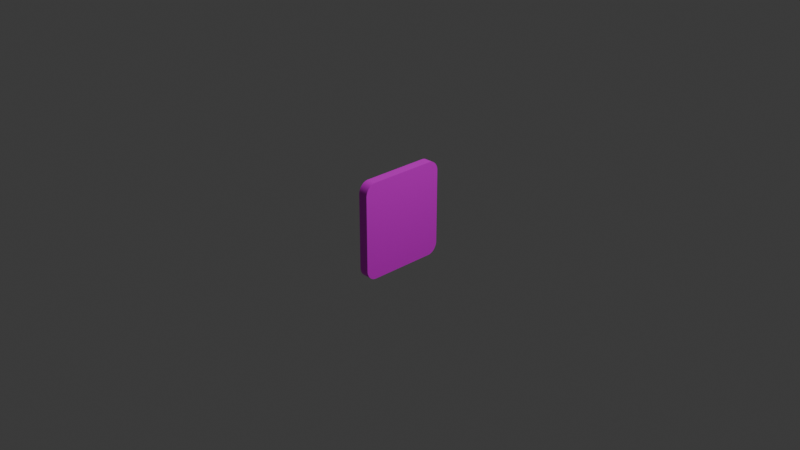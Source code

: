# Source: rickpic.blend  (saved by Blender 4.4.32; exported with 4.5.12 LTS)
import bpy
from mathutils import Matrix  # noqa: F401  (used for matrix-valued properties, if any)

bpy.ops.wm.read_factory_settings(use_empty=True)
scene = bpy.context.scene
scene.name = 'Scene'

# ---- collections
col_collection = bpy.data.collections.new('Collection'); scene.collection.children.link(col_collection)

# ---- images (referenced by path relative to the original .blend; pixels are not part of the script)
import os
ASSET_DIR = os.environ.get("B2B_ASSET_DIR", "")  # directory of the original .blend (textures are referenced by path, not embedded)
HERE = os.path.dirname(os.path.abspath(__file__))  # packed textures are extracted next to this script under _unpacked/

def load_image(name, relpath, width, height, colorspace="sRGB"):
    """Load a texture the original file referenced (path relative to the .blend, or extracted next to this script)."""
    p = next((c for c in (os.path.join(HERE, relpath), os.path.join(ASSET_DIR, relpath)) if relpath and os.path.exists(c)), "")
    if p:
        img = bpy.data.images.load(p, check_existing=True)
        img.name = name
    else:  # same state as the original file: an image datablock whose file is absent (Cycles renders it pink)
        img = bpy.data.images.new(name, width, height)
        img.source = "FILE"
        img.filepath = "//" + (relpath or name)
    img.colorspace_settings.name = colorspace
    return img
img_ricknmorty_png = load_image('ricknmorty.png', 'ricknmorty.png', 1024, 1024, 'sRGB')
img_oak_wood_png = load_image('oak-wood.png', 'oak-wood.png', 1024, 1024, 'sRGB')

# ---- materials (node trees are filled in below, after node groups)
mat_material = bpy.data.materials.new('Material')
mat_material.alpha_threshold = 0.0
mat_material.roughness = 0.5
mat_material.line_color = (0.0, 0.0, 0.0, 1.0)
mat_material_001 = bpy.data.materials.new('Material.001')

# ---- material node trees
mat_material.use_nodes = True; mat_material.node_tree.nodes.clear()
_N = mat_material.node_tree.nodes; _L = mat_material.node_tree.links
n0 = _N.new('ShaderNodeOutputMaterial'); n0.name = 'Material Output'; n0.location = (300, 300)
n1 = _N.new('ShaderNodeBsdfPrincipled'); n1.name = 'Principled BSDF'; n1.location = (10, 300)
n1.inputs[3].default_value = 1.45
n2 = _N.new('ShaderNodeTexImage'); n2.name = 'Image Texture'; n2.location = (-280, 275)
n2.image = img_ricknmorty_png
_L.new(n1.outputs[0], n0.inputs[0])
_L.new(n2.outputs[0], n1.inputs[0])
n0.is_active_output = True
mat_material_001.use_nodes = True; mat_material_001.node_tree.nodes.clear()
_N = mat_material_001.node_tree.nodes; _L = mat_material_001.node_tree.links
n0 = _N.new('ShaderNodeBsdfPrincipled'); n0.name = 'Principled BSDF'; n0.location = (10, 300)
n1 = _N.new('ShaderNodeOutputMaterial'); n1.name = 'Material Output'; n1.location = (300, 300)
n2 = _N.new('ShaderNodeTexImage'); n2.name = 'Image Texture'; n2.location = (-280, 275)
n2.image = img_oak_wood_png
_L.new(n0.outputs[0], n1.inputs[0])
_L.new(n2.outputs[0], n0.inputs[0])
n1.is_active_output = True

# ---- world
world_world = bpy.data.worlds.new('World'); scene.world = world_world
world_world.use_nodes = True; world_world.node_tree.nodes.clear()
_N = world_world.node_tree.nodes; _L = world_world.node_tree.links
n0 = _N.new('ShaderNodeOutputWorld'); n0.name = 'World Output'; n0.location = (300, 300)
n1 = _N.new('ShaderNodeBackground'); n1.name = 'Background'; n1.location = (10, 300)
n1.inputs[0].default_value = (0.05088, 0.05088, 0.05088, 1.0)
_L.new(n1.outputs[0], n0.inputs[0])
n0.is_active_output = True
world_world.color = (0.05088, 0.05088, 0.05088)
world_world.sun_shadow_jitter_overblur = 0.0

# ---- cameras
cam_camera = bpy.data.cameras.new('Camera')
cam_camera.clip_end = 100.0
cam_camera.ortho_scale = 7.314

# ---- lights
light_light = bpy.data.lights.new('Light', 'POINT')
light_light.energy = 1000.0
light_light.shadow_soft_size = 0.1

# ---- meshes
me_cube = bpy.data.meshes.new('Cube')
me_cube.from_pydata([(0.8697, 0.8184, 0.7581), (0.8697, 0.7581, 0.8184), (0.8697, 0.818, 0.768), (0.8697, 0.8172, 0.7734), (0.8697, 0.8158, 0.7787), (0.8697, 0.814, 0.7839), (0.8697, 0.8117, 0.7888), (0.8697, 0.8088, 0.7935), (0.8697, 0.8056, 0.7979), (0.8697, 0.8019, 0.8019), (0.8697, 0.7979, 0.8056), (0.8697, 0.7935, 0.8088), (0.8697, 0.7888, 0.8117), (0.8697, 0.7839, 0.814), (0.8697, 0.7787, 0.8158), (0.8697, 0.7734, 0.8172), (0.8697, 0.768, 0.818), (0.8697, 0.7581, -0.8184), (0.8697, 0.8184, -0.7581), (0.8697, 0.768, -0.818), (0.8697, 0.7734, -0.8172), (0.8697, 0.7787, -0.8158), (0.8697, 0.7839, -0.814), (0.8697, 0.7888, -0.8117), (0.8697, 0.7935, -0.8088), (0.8697, 0.7979, -0.8056), (0.8697, 0.8019, -0.8019), (0.8697, 0.8056, -0.7979), (0.8697, 0.8088, -0.7935), (0.8697, 0.8117, -0.7888), (0.8697, 0.814, -0.7839), (0.8697, 0.8158, -0.7787), (0.8697, 0.8172, -0.7734), (0.8697, 0.818, -0.768), (0.8697, -0.7581, 0.8184), (0.8697, -0.8184, 0.7581), (0.8697, -0.768, 0.818), (0.8697, -0.7734, 0.8172), (0.8697, -0.7787, 0.8158), (0.8697, -0.7839, 0.814), (0.8697, -0.7888, 0.8117), (0.8697, -0.7935, 0.8088), (0.8697, -0.7979, 0.8056), (0.8697, -0.8019, 0.8019), (0.8697, -0.8056, 0.7979), (0.8697, -0.8088, 0.7935), (0.8697, -0.8117, 0.7888), (0.8697, -0.814, 0.7839), (0.8697, -0.8158, 0.7787), (0.8697, -0.8172, 0.7734), (0.8697, -0.818, 0.768), (0.8697, -0.8184, -0.7581), (0.8697, -0.7581, -0.8184), (0.8697, -0.818, -0.768), (0.8697, -0.8172, -0.7734), (0.8697, -0.8158, -0.7787), (0.8697, -0.814, -0.7839), (0.8697, -0.8117, -0.7888), (0.8697, -0.8088, -0.7935), (0.8697, -0.8056, -0.7979), (0.8697, -0.8019, -0.8019), (0.8697, -0.7979, -0.8056), (0.8697, -0.7935, -0.8088), (0.8697, -0.7888, -0.8117), (0.8697, -0.7839, -0.814), (0.8697, -0.7787, -0.8158), (0.8697, -0.7734, -0.8172), (0.8697, -0.768, -0.818), (-0.8697, 0.7626, 1.0), (-0.8697, 1.0, 0.7626), (-0.8697, 0.7859, 0.9989), (-0.8697, 0.8089, 0.9954), (-0.8697, 0.8315, 0.9898), (-0.8697, 0.8534, 0.9819), (-0.8697, 0.8745, 0.972), (-0.8697, 0.8945, 0.96), (-0.8697, 0.9132, 0.9461), (-0.8697, 0.9305, 0.9305), (-0.8697, 0.9461, 0.9132), (-0.8697, 0.96, 0.8945), (-0.8697, 0.972, 0.8745), (-0.8697, 0.9819, 0.8534), (-0.8697, 0.9898, 0.8315), (-0.8697, 0.9954, 0.8089), (-0.8697, 0.9989, 0.7859), (-0.8697, 1.0, -0.7626), (-0.8697, 0.7626, -1.0), (-0.8697, 0.9989, -0.7859), (-0.8697, 0.9954, -0.8089), (-0.8697, 0.9898, -0.8315), (-0.8697, 0.9819, -0.8534), (-0.8697, 0.972, -0.8745), (-0.8697, 0.96, -0.8945), (-0.8697, 0.9461, -0.9132), (-0.8697, 0.9305, -0.9305), (-0.8697, 0.9132, -0.9461), (-0.8697, 0.8945, -0.96), (-0.8697, 0.8745, -0.972), (-0.8697, 0.8534, -0.9819), (-0.8697, 0.8315, -0.9898), (-0.8697, 0.8089, -0.9954), (-0.8697, 0.7859, -0.9989), (-0.8697, -1.0, 0.7626), (-0.8697, -0.7626, 1.0), (-0.8697, -0.9989, 0.7859), (-0.8697, -0.9954, 0.8089), (-0.8697, -0.9898, 0.8315), (-0.8697, -0.9819, 0.8534), (-0.8697, -0.972, 0.8745), (-0.8697, -0.96, 0.8945), (-0.8697, -0.9461, 0.9132), (-0.8697, -0.9305, 0.9305), (-0.8697, -0.9132, 0.9461), (-0.8697, -0.8945, 0.96), (-0.8697, -0.8745, 0.972), (-0.8697, -0.8534, 0.9819), (-0.8697, -0.8315, 0.9898), (-0.8697, -0.8089, 0.9954), (-0.8697, -0.7859, 0.9989), (-0.8697, -0.7626, -1.0), (-0.8697, -1.0, -0.7626), (-0.8697, -0.7859, -0.9989), (-0.8697, -0.8089, -0.9954), (-0.8697, -0.8315, -0.9898), (-0.8697, -0.8534, -0.9819), (-0.8697, -0.8745, -0.972), (-0.8697, -0.8945, -0.96), (-0.8697, -0.9132, -0.9461), (-0.8697, -0.9305, -0.9305), (-0.8697, -0.9461, -0.9132), (-0.8697, -0.96, -0.8945), (-0.8697, -0.972, -0.8745), (-0.8697, -0.9819, -0.8534), (-0.8697, -0.9898, -0.8315), (-0.8697, -0.9954, -0.8089), (-0.8697, -0.9989, -0.7859), (0.8697, 0.7859, -0.9989), (0.8697, 0.7626, -1.0), (0.8697, 0.8089, -0.9954), (0.8697, 0.8315, -0.9898), (0.8697, 0.8534, -0.9819), (0.8697, 0.8745, -0.972), (0.8697, 0.8945, -0.96), (0.8697, 0.9132, -0.9461), (0.8697, 0.9305, -0.9305), (0.8697, 0.9461, -0.9132), (0.8697, 0.96, -0.8945), (0.8697, 0.972, -0.8745), (0.8697, 0.9819, -0.8534), (0.8697, 0.9898, -0.8315), (0.8697, 0.9954, -0.8089), (0.8697, 0.9989, -0.7859), (0.8697, 1.0, -0.7626), (0.8697, -0.7859, 0.9989), (0.8697, -0.7626, 1.0), (0.8697, -0.8089, 0.9954), (0.8697, -0.8315, 0.9898), (0.8697, -0.8534, 0.9819), (0.8697, -0.8745, 0.972), (0.8697, -0.8945, 0.96), (0.8697, -0.9132, 0.9461), (0.8697, -0.9305, 0.9305), (0.8697, -0.9461, 0.9132), (0.8697, -0.96, 0.8945), (0.8697, -0.972, 0.8745), (0.8697, -0.9819, 0.8534), (0.8697, -0.9898, 0.8315), (0.8697, -0.9954, 0.8089), (0.8697, -0.9989, 0.7859), (0.8697, -1.0, 0.7626), (0.8697, -0.7626, -1.0), (0.8697, -0.7859, -0.9989), (0.8697, -0.8089, -0.9954), (0.8697, -0.8315, -0.9898), (0.8697, -0.8534, -0.9819), (0.8697, -0.8745, -0.972), (0.8697, -0.8945, -0.96), (0.8697, -0.9132, -0.9461), (0.8697, -0.9305, -0.9305), (0.8697, -0.9461, -0.9132), (0.8697, -0.96, -0.8945), (0.8697, -0.972, -0.8745), (0.8697, -0.9819, -0.8534), (0.8697, -0.9898, -0.8315), (0.8697, -0.9954, -0.8089), (0.8697, -0.9989, -0.7859), (0.8697, -1.0, -0.7626), (0.8697, 0.7626, 1.0), (0.8697, 0.7859, 0.9989), (0.8697, 0.8089, 0.9954), (0.8697, 0.8315, 0.9898), (0.8697, 0.8534, 0.9819), (0.8697, 0.8745, 0.972), (0.8697, 0.8945, 0.96), (0.8697, 0.9132, 0.9461), (0.8697, 0.9305, 0.9305), (0.8697, 0.9461, 0.9132), (0.8697, 0.96, 0.8945), (0.8697, 0.972, 0.8745), (0.8697, 0.9819, 0.8534), (0.8697, 0.9898, 0.8315), (0.8697, 0.9954, 0.8089), (0.8697, 0.9989, 0.7859), (0.8697, 1.0, 0.7626)], [], [(86, 137, 170, 119), (119, 121, 122, 123, 124, 125, 126, 127, 128, 129, 130, 131, 132, 133, 134, 135, 120, 102, 104, 105, 106, 107, 108, 109, 110, 111, 112, 113, 114, 115, 116, 117, 118, 103, 68, 70, 71, 72, 73, 74, 75, 76, 77, 78, 79, 80, 81, 82, 83, 84, 69, 85, 87, 88, 89, 90, 91, 92, 93, 94, 95, 96, 97, 98, 99, 100, 101, 86), (186, 169, 102, 120), (187, 68, 103, 154), (17, 19, 20, 21, 22, 23, 24, 25, 26, 27, 28, 29, 30, 31, 32, 33, 18, 0, 2, 3, 4, 5, 6, 7, 8, 9, 10, 11, 12, 13, 14, 15, 16, 1, 34, 36, 37, 38, 39, 40, 41, 42, 43, 44, 45, 46, 47, 48, 49, 50, 35, 51, 53, 54, 55, 56, 57, 58, 59, 60, 61, 62, 63, 64, 65, 66, 67, 52), (137, 86, 101, 136), (136, 101, 100, 138), (138, 100, 99, 139), (139, 99, 98, 140), (140, 98, 97, 141), (141, 97, 96, 142), (142, 96, 95, 143), (143, 95, 94, 144), (144, 94, 93, 145), (145, 93, 92, 146), (146, 92, 91, 147), (147, 91, 90, 148), (148, 90, 89, 149), (149, 89, 88, 150), (150, 88, 87, 151), (151, 87, 85, 152), (154, 103, 118, 153), (153, 118, 117, 155), (155, 117, 116, 156), (156, 116, 115, 157), (157, 115, 114, 158), (158, 114, 113, 159), (159, 113, 112, 160), (160, 112, 111, 161), (161, 111, 110, 162), (162, 110, 109, 163), (163, 109, 108, 164), (164, 108, 107, 165), (165, 107, 106, 166), (166, 106, 105, 167), (167, 105, 104, 168), (168, 104, 102, 169), (119, 170, 171, 121), (121, 171, 172, 122), (122, 172, 173, 123), (123, 173, 174, 124), (124, 174, 175, 125), (125, 175, 176, 126), (126, 176, 177, 127), (127, 177, 178, 128), (128, 178, 179, 129), (129, 179, 180, 130), (130, 180, 181, 131), (131, 181, 182, 132), (132, 182, 183, 133), (133, 183, 184, 134), (134, 184, 185, 135), (135, 185, 186, 120), (68, 187, 188, 70), (70, 188, 189, 71), (71, 189, 190, 72), (72, 190, 191, 73), (73, 191, 192, 74), (74, 192, 193, 75), (75, 193, 194, 76), (76, 194, 195, 77), (77, 195, 196, 78), (78, 196, 197, 79), (79, 197, 198, 80), (80, 198, 199, 81), (81, 199, 200, 82), (82, 200, 201, 83), (83, 201, 202, 84), (84, 202, 203, 69), (85, 69, 203, 152), (19, 17, 137, 136), (20, 19, 136, 138), (21, 20, 138, 139), (22, 21, 139, 140), (23, 22, 140, 141), (24, 23, 141, 142), (25, 24, 142, 143), (26, 25, 143, 144), (27, 26, 144, 145), (28, 27, 145, 146), (29, 28, 146, 147), (30, 29, 147, 148), (31, 30, 148, 149), (32, 31, 149, 150), (33, 32, 150, 151), (18, 33, 151, 152), (36, 34, 154, 153), (37, 36, 153, 155), (38, 37, 155, 156), (39, 38, 156, 157), (40, 39, 157, 158), (41, 40, 158, 159), (42, 41, 159, 160), (43, 42, 160, 161), (44, 43, 161, 162), (45, 44, 162, 163), (46, 45, 163, 164), (47, 46, 164, 165), (48, 47, 165, 166), (49, 48, 166, 167), (50, 49, 167, 168), (35, 50, 168, 169), (52, 67, 171, 170), (67, 66, 172, 171), (66, 65, 173, 172), (65, 64, 174, 173), (64, 63, 175, 174), (63, 62, 176, 175), (62, 61, 177, 176), (61, 60, 178, 177), (60, 59, 179, 178), (59, 58, 180, 179), (58, 57, 181, 180), (57, 56, 182, 181), (56, 55, 183, 182), (55, 54, 184, 183), (54, 53, 185, 184), (53, 51, 186, 185), (1, 16, 188, 187), (16, 15, 189, 188), (15, 14, 190, 189), (14, 13, 191, 190), (13, 12, 192, 191), (12, 11, 193, 192), (11, 10, 194, 193), (10, 9, 195, 194), (9, 8, 196, 195), (8, 7, 197, 196), (7, 6, 198, 197), (6, 5, 199, 198), (5, 4, 200, 199), (4, 3, 201, 200), (3, 2, 202, 201), (2, 0, 203, 202), (0, 18, 152, 203), (17, 52, 170, 137), (34, 1, 187, 154), (51, 35, 169, 186)])
me_cube.polygons.foreach_set('material_index', [1, 1, 1, 1, 0, 1, 1, 1, 1, 1, 1, 1, 1, 1, 1, 1, 1, 1, 1, 1, 1, 1, 1, 1, 1, 1, 1, 1, 1, 1, 1, 1, 1, 1, 1, 1, 1, 1, 1, 1, 1, 1, 1, 1, 1, 1, 1, 1, 1, 1, 1, 1, 1, 1, 1, 1, 1, 1, 1, 1, 1, 1, 1, 1, 1, 1, 1, 1, 1, 1, 1, 1, 1, 1, 1, 1, 1, 1, 1, 1, 1, 1, 1, 1, 1, 1, 1, 1, 1, 1, 1, 1, 1, 1, 1, 1, 1, 1, 1, 1, 1, 1, 1, 1, 1, 1, 1, 1, 1, 1, 1, 1, 1, 1, 1, 1, 1, 1, 1, 1, 1, 1, 1, 1, 1, 1, 1, 1, 1, 1, 1, 1, 1, 1, 1, 1, 1, 1])
_uv = me_cube.uv_layers.new(name='UVMap')
_uv.uv.foreach_set('vector', [0.125, 0.5297, 0.375, 0.5297, 0.375, 0.7203, 0.125, 0.7203, 0.375, 0.02968, 0.3751, 0.02677, 0.3756, 0.02389, 0.3763, 0.02106, 0.3773, 0.01832, 0.3785, 0.01569, 0.38, 0.01319, 0.3817, 0.01085, 0.3837, 0.008692, 0.3858, 0.006736, 0.3882, 0.005001, 0.3907, 0.003504, 0.3933, 0.002259, 0.3961, 0.001278, 0.3989, 0.0005702, 0.4018, 0.0001429, 0.4047, 0.0, 0.5953, 0.0, 0.5982, 0.0001429, 0.6011, 0.0005702, 0.6039, 0.001278, 0.6067, 0.002259, 0.6093, 0.003504, 0.6118, 0.005001, 0.6142, 0.006736, 0.6163, 0.008692, 0.6183, 0.01085, 0.62, 0.01319, 0.6215, 0.01569, 0.6227, 0.01832, 0.6237, 0.02106, 0.6244, 0.02389, 0.6249, 0.02677, 0.625, 0.02968, 0.625, 0.2203, 0.6249, 0.2232, 0.6244, 0.2261, 0.6237, 0.2289, 0.6227, 0.2317, 0.6215, 0.2343, 0.62, 0.2368, 0.6183, 0.2392, 0.6163, 0.2413, 0.6142, 0.2433, 0.6118, 0.245, 0.6093, 0.2465, 0.6067, 0.2477, 0.6039, 0.2487, 0.6011, 0.2494, 0.5982, 0.2499, 0.5953, 0.25, 0.4047, 0.25, 0.4018, 0.2499, 0.3989, 0.2494, 0.3961, 0.2487, 0.3933, 0.2477, 0.3907, 0.2465, 0.3882, 0.245, 0.3858, 0.2433, 0.3837, 0.2413, 0.3817, 0.2392, 0.38, 0.2368, 0.3785, 0.2343, 0.3773, 0.2317, 0.3763, 0.2289, 0.3756, 0.2261, 0.3751, 0.2232, 0.375, 0.2203, 0.4047, 0.75, 0.5953, 0.75, 0.5953, 1.0, 0.4047, 1.0, 0.625, 0.5297, 0.875, 0.5297, 0.875, 0.7203, 0.625, 0.7203, 0.9925, 0.006144, 0.9937, 0.006205, 0.9944, 0.006304, 0.9951, 0.00647, 0.9957, 0.006698, 0.9963, 0.006989, 0.9969, 0.007338, 0.9975, 0.007743, 0.998, 0.008199, 0.9984, 0.008702, 0.9988, 0.009248, 0.9992, 0.00983, 0.9995, 0.01044, 0.9997, 0.01108, 0.9999, 0.01174, 1.0, 0.01242, 1.0, 0.01365, 1.003, 0.9915, 1.003, 0.9927, 1.003, 0.9934, 1.003, 0.994, 1.003, 0.9947, 1.003, 0.9953, 1.002, 0.9959, 1.002, 0.9964, 1.001, 0.9969, 1.001, 0.9974, 1.0, 0.9978, 0.9997, 0.9981, 0.999, 0.9984, 0.9984, 0.9986, 0.9977, 0.9988, 0.997, 0.9989, 0.9958, 0.999, 0.0004783, 0.9978, -0.0007664, 0.9978, -0.001444, 0.9977, -0.00211, 0.9975, -0.002755, 0.9973, -0.003375, 0.997, -0.003963, 0.9966, -0.004514, 0.9962, -0.005022, 0.9958, -0.005482, 0.9953, -0.005891, 0.9947, -0.006243, 0.9942, -0.006536, 0.9935, -0.006767, 0.9929, -0.006934, 0.9922, -0.007035, 0.9916, -0.007095, 0.9903, -0.005648, 0.008828, -0.005587, 0.007595, -0.005487, 0.006923, -0.00532, 0.006264, -0.005089, 0.005624, -0.004796, 0.00501, -0.004443, 0.004427, -0.004035, 0.003882, -0.003575, 0.003378, -0.003067, 0.002922, -0.002516, 0.002517, -0.001928, 0.002168, -0.001308, 0.001878, -0.0006624, 0.001649, 2.712e-06, 0.001484, 0.000681, 0.001384, 0.001925, 0.001324, 0.375, 0.5297, 0.125, 0.5297, 0.125, 0.5268, 0.375, 0.5268, 0.375, 0.5268, 0.125, 0.5268, 0.125, 0.5239, 0.375, 0.5239, 0.375, 0.5239, 0.125, 0.5239, 0.125, 0.5211, 0.375, 0.5211, 0.375, 0.5211, 0.125, 0.5211, 0.125, 0.5183, 0.375, 0.5183, 0.375, 0.5183, 0.125, 0.5183, 0.125, 0.5157, 0.375, 0.5157, 0.375, 0.5157, 0.125, 0.5157, 0.125, 0.5132, 0.375, 0.5132, 0.375, 0.5132, 0.125, 0.5132, 0.125, 0.5108, 0.375, 0.5108, 0.375, 0.5108, 0.125, 0.5108, 0.125, 0.5, 0.375, 0.5, 0.375, 0.5, 0.375, 0.25, 0.3858, 0.25, 0.3858, 0.5, 0.3858, 0.5, 0.3858, 0.25, 0.3882, 0.25, 0.3882, 0.5, 0.3882, 0.5, 0.3882, 0.25, 0.3907, 0.25, 0.3907, 0.5, 0.3907, 0.5, 0.3907, 0.25, 0.3933, 0.25, 0.3933, 0.5, 0.3933, 0.5, 0.3933, 0.25, 0.3961, 0.25, 0.3961, 0.5, 0.3961, 0.5, 0.3961, 0.25, 0.3989, 0.25, 0.3989, 0.5, 0.3989, 0.5, 0.3989, 0.25, 0.4018, 0.25, 0.4018, 0.5, 0.4018, 0.5, 0.4018, 0.25, 0.4047, 0.25, 0.4047, 0.5, 0.625, 0.7203, 0.875, 0.7203, 0.875, 0.7232, 0.625, 0.7232, 0.625, 0.7232, 0.875, 0.7232, 0.875, 0.7261, 0.625, 0.7261, 0.625, 0.7261, 0.875, 0.7261, 0.875, 0.7289, 0.625, 0.7289, 0.625, 0.7289, 0.875, 0.7289, 0.875, 0.7317, 0.625, 0.7317, 0.625, 0.7317, 0.875, 0.7317, 0.875, 0.7343, 0.625, 0.7343, 0.625, 0.7343, 0.875, 0.7343, 0.875, 0.7368, 0.625, 0.7368, 0.625, 0.7368, 0.875, 0.7368, 0.875, 0.7392, 0.625, 0.7392, 0.625, 0.7392, 0.875, 0.7392, 0.875, 0.75, 0.625, 0.75, 0.625, 0.75, 0.625, 1.0, 0.6142, 1.0, 0.6142, 0.75, 0.6142, 0.75, 0.6142, 1.0, 0.6118, 1.0, 0.6118, 0.75, 0.6118, 0.75, 0.6118, 1.0, 0.6093, 1.0, 0.6093, 0.75, 0.6093, 0.75, 0.6093, 1.0, 0.6067, 1.0, 0.6067, 0.75, 0.6067, 0.75, 0.6067, 1.0, 0.6039, 1.0, 0.6039, 0.75, 0.6039, 0.75, 0.6039, 1.0, 0.6011, 1.0, 0.6011, 0.75, 0.6011, 0.75, 0.6011, 1.0, 0.5982, 1.0, 0.5982, 0.75, 0.5982, 0.75, 0.5982, 1.0, 0.5953, 1.0, 0.5953, 0.75, 0.125, 0.7203, 0.375, 0.7203, 0.375, 0.7232, 0.125, 0.7232, 0.125, 0.7232, 0.375, 0.7232, 0.375, 0.7261, 0.125, 0.7261, 0.125, 0.7261, 0.375, 0.7261, 0.375, 0.7289, 0.125, 0.7289, 0.125, 0.7289, 0.375, 0.7289, 0.375, 0.7317, 0.125, 0.7317, 0.125, 0.7317, 0.375, 0.7317, 0.375, 0.7343, 0.125, 0.7343, 0.125, 0.7343, 0.375, 0.7343, 0.375, 0.7368, 0.125, 0.7368, 0.125, 0.7368, 0.375, 0.7368, 0.375, 0.7392, 0.125, 0.7392, 0.125, 0.7392, 0.375, 0.7392, 0.375, 0.75, 0.125, 0.75, 0.375, 1.0, 0.375, 0.75, 0.3858, 0.75, 0.3858, 1.0, 0.3858, 1.0, 0.3858, 0.75, 0.3882, 0.75, 0.3882, 1.0, 0.3882, 1.0, 0.3882, 0.75, 0.3907, 0.75, 0.3907, 1.0, 0.3907, 1.0, 0.3907, 0.75, 0.3933, 0.75, 0.3933, 1.0, 0.3933, 1.0, 0.3933, 0.75, 0.3961, 0.75, 0.3961, 1.0, 0.3961, 1.0, 0.3961, 0.75, 0.3989, 0.75, 0.3989, 1.0, 0.3989, 1.0, 0.3989, 0.75, 0.4018, 0.75, 0.4018, 1.0, 0.4018, 1.0, 0.4018, 0.75, 0.4047, 0.75, 0.4047, 1.0, 0.875, 0.5297, 0.625, 0.5297, 0.625, 0.5268, 0.875, 0.5268, 0.875, 0.5268, 0.625, 0.5268, 0.625, 0.5239, 0.875, 0.5239, 0.875, 0.5239, 0.625, 0.5239, 0.625, 0.5211, 0.875, 0.5211, 0.875, 0.5211, 0.625, 0.5211, 0.625, 0.5183, 0.875, 0.5183, 0.875, 0.5183, 0.625, 0.5183, 0.625, 0.5157, 0.875, 0.5157, 0.875, 0.5157, 0.625, 0.5157, 0.625, 0.5132, 0.875, 0.5132, 0.875, 0.5132, 0.625, 0.5132, 0.625, 0.5108, 0.875, 0.5108, 0.875, 0.5108, 0.625, 0.5108, 0.625, 0.5, 0.875, 0.5, 0.625, 0.25, 0.625, 0.5, 0.6142, 0.5, 0.6142, 0.25, 0.6142, 0.25, 0.6142, 0.5, 0.6118, 0.5, 0.6118, 0.25, 0.6118, 0.25, 0.6118, 0.5, 0.6093, 0.5, 0.6093, 0.25, 0.6093, 0.25, 0.6093, 0.5, 0.6067, 0.5, 0.6067, 0.25, 0.6067, 0.25, 0.6067, 0.5, 0.6039, 0.5, 0.6039, 0.25, 0.6039, 0.25, 0.6039, 0.5, 0.6011, 0.5, 0.6011, 0.25, 0.6011, 0.25, 0.6011, 0.5, 0.5982, 0.5, 0.5982, 0.25, 0.5982, 0.25, 0.5982, 0.5, 0.5953, 0.5, 0.5953, 0.25, 0.4047, 0.25, 0.5953, 0.25, 0.5953, 0.5, 0.4047, 0.5, 0.3978, 0.529, 0.3977, 0.5302, 0.375, 0.5297, 0.3751, 0.5268, 0.3979, 0.5283, 0.3978, 0.529, 0.3751, 0.5268, 0.3756, 0.5239, 0.398, 0.5277, 0.3979, 0.5283, 0.3756, 0.5239, 0.3763, 0.5211, 0.3983, 0.527, 0.398, 0.5277, 0.3763, 0.5211, 0.3773, 0.5183, 0.3985, 0.5264, 0.3983, 0.527, 0.3773, 0.5183, 0.3785, 0.5157, 0.3989, 0.5258, 0.3985, 0.5264, 0.3785, 0.5157, 0.38, 0.5132, 0.3993, 0.5253, 0.3989, 0.5258, 0.38, 0.5132, 0.3817, 0.5108, 0.3998, 0.5248, 0.3993, 0.5253, 0.3817, 0.5108, 0.3837, 0.5087, 0.4003, 0.5243, 0.3998, 0.5248, 0.3837, 0.5087, 0.3858, 0.5067, 0.4008, 0.5239, 0.4003, 0.5243, 0.3858, 0.5067, 0.3882, 0.505, 0.4014, 0.5235, 0.4008, 0.5239, 0.3882, 0.505, 0.3907, 0.5035, 0.402, 0.5233, 0.4014, 0.5235, 0.3907, 0.5035, 0.3933, 0.5023, 0.4027, 0.523, 0.402, 0.5233, 0.3933, 0.5023, 0.3961, 0.5013, 0.4033, 0.5229, 0.4027, 0.523, 0.3961, 0.5013, 0.3989, 0.5006, 0.404, 0.5228, 0.4033, 0.5229, 0.3989, 0.5006, 0.4018, 0.5001, 0.4052, 0.5227, 0.404, 0.5228, 0.4018, 0.5001, 0.4047, 0.5, 0.6022, 0.721, 0.6023, 0.7198, 0.625, 0.7203, 0.6249, 0.7232, 0.6021, 0.7217, 0.6022, 0.721, 0.6249, 0.7232, 0.6244, 0.7261, 0.602, 0.7223, 0.6021, 0.7217, 0.6244, 0.7261, 0.6237, 0.7289, 0.6017, 0.723, 0.602, 0.7223, 0.6237, 0.7289, 0.6227, 0.7317, 0.6015, 0.7236, 0.6017, 0.723, 0.6227, 0.7317, 0.6215, 0.7343, 0.6011, 0.7242, 0.6015, 0.7236, 0.6215, 0.7343, 0.62, 0.7368, 0.6007, 0.7247, 0.6011, 0.7242, 0.62, 0.7368, 0.6183, 0.7392, 0.6002, 0.7252, 0.6007, 0.7247, 0.6183, 0.7392, 0.6163, 0.7413, 0.5997, 0.7257, 0.6002, 0.7252, 0.6163, 0.7413, 0.6142, 0.7433, 0.5992, 0.7261, 0.5997, 0.7257, 0.6142, 0.7433, 0.6118, 0.745, 0.5986, 0.7265, 0.5992, 0.7261, 0.6118, 0.745, 0.6093, 0.7465, 0.598, 0.7267, 0.5986, 0.7265, 0.6093, 0.7465, 0.6067, 0.7477, 0.5973, 0.727, 0.598, 0.7267, 0.6067, 0.7477, 0.6039, 0.7487, 0.5967, 0.7271, 0.5973, 0.727, 0.6039, 0.7487, 0.6011, 0.7494, 0.596, 0.7272, 0.5967, 0.7271, 0.6011, 0.7494, 0.5982, 0.7499, 0.5948, 0.7273, 0.596, 0.7272, 0.5982, 0.7499, 0.5953, 0.75, 0.3977, 0.7198, 0.3978, 0.721, 0.3751, 0.7232, 0.375, 0.7203, 0.3978, 0.721, 0.3979, 0.7217, 0.3756, 0.7261, 0.3751, 0.7232, 0.3979, 0.7217, 0.398, 0.7223, 0.3763, 0.7289, 0.3756, 0.7261, 0.398, 0.7223, 0.3983, 0.723, 0.3773, 0.7317, 0.3763, 0.7289, 0.3983, 0.723, 0.3985, 0.7236, 0.3785, 0.7343, 0.3773, 0.7317, 0.3985, 0.7236, 0.3989, 0.7242, 0.38, 0.7368, 0.3785, 0.7343, 0.3989, 0.7242, 0.3993, 0.7247, 0.3817, 0.7392, 0.38, 0.7368, 0.3993, 0.7247, 0.3998, 0.7252, 0.3837, 0.7413, 0.3817, 0.7392, 0.3998, 0.7252, 0.4003, 0.7257, 0.3858, 0.7433, 0.3837, 0.7413, 0.4003, 0.7257, 0.4008, 0.7261, 0.3882, 0.745, 0.3858, 0.7433, 0.4008, 0.7261, 0.4014, 0.7265, 0.3907, 0.7465, 0.3882, 0.745, 0.4014, 0.7265, 0.402, 0.7267, 0.3933, 0.7477, 0.3907, 0.7465, 0.402, 0.7267, 0.4027, 0.727, 0.3961, 0.7487, 0.3933, 0.7477, 0.4027, 0.727, 0.4033, 0.7271, 0.3989, 0.7494, 0.3961, 0.7487, 0.4033, 0.7271, 0.404, 0.7272, 0.4018, 0.7499, 0.3989, 0.7494, 0.404, 0.7272, 0.4052, 0.7273, 0.4047, 0.75, 0.4018, 0.7499, 0.6023, 0.5302, 0.6022, 0.529, 0.6249, 0.5268, 0.625, 0.5297, 0.6022, 0.529, 0.6021, 0.5283, 0.6244, 0.5239, 0.6249, 0.5268, 0.6021, 0.5283, 0.602, 0.5277, 0.6237, 0.5211, 0.6244, 0.5239, 0.602, 0.5277, 0.6017, 0.527, 0.6227, 0.5183, 0.6237, 0.5211, 0.6017, 0.527, 0.6015, 0.5264, 0.6215, 0.5157, 0.6227, 0.5183, 0.6015, 0.5264, 0.6011, 0.5258, 0.62, 0.5132, 0.6215, 0.5157, 0.6011, 0.5258, 0.6007, 0.5253, 0.6183, 0.5108, 0.62, 0.5132, 0.6007, 0.5253, 0.6002, 0.5248, 0.6163, 0.5087, 0.6183, 0.5108, 0.6002, 0.5248, 0.5997, 0.5243, 0.6142, 0.5067, 0.6163, 0.5087, 0.5997, 0.5243, 0.5992, 0.5239, 0.6118, 0.505, 0.6142, 0.5067, 0.5992, 0.5239, 0.5986, 0.5235, 0.6093, 0.5035, 0.6118, 0.505, 0.5986, 0.5235, 0.598, 0.5233, 0.6067, 0.5023, 0.6093, 0.5035, 0.598, 0.5233, 0.5973, 0.523, 0.6039, 0.5013, 0.6067, 0.5023, 0.5973, 0.523, 0.5967, 0.5229, 0.6011, 0.5006, 0.6039, 0.5013, 0.5967, 0.5229, 0.596, 0.5228, 0.5982, 0.5001, 0.6011, 0.5006, 0.596, 0.5228, 0.5948, 0.5227, 0.5953, 0.5, 0.5982, 0.5001, 0.5948, 0.5227, 0.4052, 0.5227, 0.4047, 0.5, 0.5953, 0.5, 0.3977, 0.5302, 0.3977, 0.7198, 0.375, 0.7203, 0.375, 0.5297, 0.6023, 0.7198, 0.6023, 0.5302, 0.625, 0.5297, 0.625, 0.7203, 0.4052, 0.7273, 0.5948, 0.7273, 0.5953, 0.75, 0.4047, 0.75])
me_cube.materials.append(mat_material)
me_cube.materials.append(mat_material_001)
me_cube.use_mirror_vertex_groups = False
me_cube.update()

# ---- objects
ob_cube = bpy.data.objects.new('Cube', me_cube)
ob_light = bpy.data.objects.new('Light', light_light)
ob_camera = bpy.data.objects.new('Camera', cam_camera)

# ---- transforms, parenting, visibility, modifiers, constraints
ob_cube.location = (0.0, 0.0, 0.0)
ob_cube.scale = (0.06098, 0.485, 0.5302)
ob_cube.lock_rotations_4d = False
ob_cube.empty_display_type = 'ARROWS'
ob_cube.lineart.crease_threshold = 0.0
ob_light.location = (4.076, 1.005, 5.904)
ob_light.rotation_euler = (0.6503, 0.05522, 1.866)
ob_light.lock_rotations_4d = False
ob_light.empty_display_type = 'ARROWS'
ob_light.color = (0.0, 0.0, 0.0, 0.0)
ob_light.lineart.crease_threshold = 0.0
ob_camera.location = (7.359, -6.926, 4.958)
ob_camera.rotation_euler = (1.109, 0.0, 0.8149)
ob_camera.lock_rotations_4d = False
ob_camera.empty_display_type = 'ARROWS'
ob_camera.color = (0.0, 0.0, 0.0, 0.0)
ob_camera.display_type = 'WIRE'
ob_camera.lineart.crease_threshold = 0.0

# ---- collection membership
col_collection.objects.link(ob_cube)
col_collection.objects.link(ob_light)
col_collection.objects.link(ob_camera)

# ---- scene / render settings (as saved in the file)
scene.camera = ob_camera
scene.frame_start = 1; scene.frame_end = 250; scene.frame_set(1)
scene.render.engine = 'BLENDER_EEVEE_NEXT'
bpy.context.view_layer.update()
